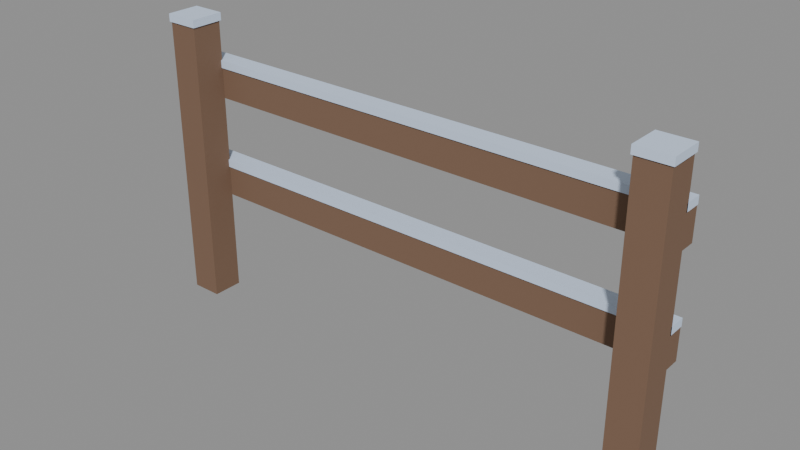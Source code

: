 # Source: fence.blend  (saved by Blender 5.0.119; exported with 4.5.12 LTS)
import bpy
from mathutils import Matrix  # noqa: F401  (used for matrix-valued properties, if any)

bpy.ops.wm.read_factory_settings(use_empty=True)
scene = bpy.context.scene
scene.name = 'Scene'

# ---- materials (node trees are filled in below, after node groups)
mat_palette_vcol = bpy.data.materials.new('palette_vcol')
mat_palette_vcol.diffuse_color = (1.0, 1.0, 1.0, 1.0)
mat_palette_vcol.roughness = 0.9

# ---- material node trees
mat_palette_vcol.use_nodes = True; mat_palette_vcol.node_tree.nodes.clear()
_N = mat_palette_vcol.node_tree.nodes; _L = mat_palette_vcol.node_tree.links
n0 = _N.new('ShaderNodeBsdfPrincipled'); n0.name = 'Principled BSDF'; n0.location = (-200, 100)
n0.inputs[2].default_value = 0.9
n0.inputs[27].default_value = (0.0, 0.0, 0.0, 1.0)
n1 = _N.new('ShaderNodeOutputMaterial'); n1.name = 'Material Output'; n1.location = (200, 100)
n2 = _N.new('ShaderNodeVertexColor'); n2.name = 'Color Attribute'; n2.location = (-500, 100)
n2.layer_name = 'Col'
_L.new(n0.outputs[0], n1.inputs[0])
_L.new(n2.outputs[0], n0.inputs[0])
n1.is_active_output = True

# ---- meshes
me_fence = bpy.data.meshes.new('Fence')
me_fence.from_pydata([(-1.0, -0.06, 0.0), (-0.88, -0.06, 0.0), (-1.0, 0.06, 0.0), (-0.88, 0.06, 0.0), (-1.0, -0.06, 1.1), (-0.88, -0.06, 1.1), (-1.0, 0.06, 1.1), (-0.88, 0.06, 1.1), (-1.005, -0.065, 1.1), (-0.875, -0.065, 1.1), (-1.005, 0.065, 1.1), (-0.875, 0.065, 1.1), (-1.005, -0.065, 1.13), (-0.875, -0.065, 1.13), (-1.005, 0.065, 1.13), (-0.875, 0.065, 1.13), (0.88, -0.06, 0.0), (1.0, -0.06, 0.0), (0.88, 0.06, 0.0), (1.0, 0.06, 0.0), (0.88, -0.06, 1.1), (1.0, -0.06, 1.1), (0.88, 0.06, 1.1), (1.0, 0.06, 1.1), (0.875, -0.065, 1.1), (1.005, -0.065, 1.1), (0.875, 0.065, 1.1), (1.005, 0.065, 1.1), (0.875, -0.065, 1.13), (1.005, -0.065, 1.13), (0.875, 0.065, 1.13), (1.005, 0.065, 1.13), (-1.0, 0.06, 0.4), (1.0, 0.06, 0.4), (-1.0, 0.12, 0.4), (1.0, 0.12, 0.4), (-1.0, 0.06, 0.52), (1.0, 0.06, 0.52), (-1.0, 0.12, 0.52), (1.0, 0.12, 0.52), (-1.0, 0.055, 0.52), (1.0, 0.055, 0.52), (-1.0, 0.125, 0.52), (1.0, 0.125, 0.52), (-1.0, 0.055, 0.55), (1.0, 0.055, 0.55), (-1.0, 0.125, 0.55), (1.0, 0.125, 0.55), (-1.0, 0.06, 0.8), (1.0, 0.06, 0.8), (-1.0, 0.12, 0.8), (1.0, 0.12, 0.8), (-1.0, 0.06, 0.92), (1.0, 0.06, 0.92), (-1.0, 0.12, 0.92), (1.0, 0.12, 0.92), (-1.0, 0.055, 0.92), (1.0, 0.055, 0.92), (-1.0, 0.125, 0.92), (1.0, 0.125, 0.92), (-1.0, 0.055, 0.95), (1.0, 0.055, 0.95), (-1.0, 0.125, 0.95), (1.0, 0.125, 0.95)], [], [(4, 5, 7, 6), (0, 1, 5, 4), (2, 6, 7, 3), (0, 4, 6, 2), (1, 3, 7, 5), (12, 13, 15, 14), (8, 9, 13, 12), (10, 14, 15, 11), (8, 12, 14, 10), (9, 11, 15, 13), (20, 21, 23, 22), (16, 17, 21, 20), (18, 22, 23, 19), (16, 20, 22, 18), (17, 19, 23, 21), (28, 29, 31, 30), (24, 25, 29, 28), (26, 30, 31, 27), (24, 28, 30, 26), (25, 27, 31, 29), (32, 34, 35, 33), (36, 37, 39, 38), (32, 33, 37, 36), (34, 38, 39, 35), (32, 36, 38, 34), (33, 35, 39, 37), (44, 45, 47, 46), (40, 41, 45, 44), (42, 46, 47, 43), (40, 44, 46, 42), (41, 43, 47, 45), (48, 50, 51, 49), (52, 53, 55, 54), (48, 49, 53, 52), (50, 54, 55, 51), (48, 52, 54, 50), (49, 51, 55, 53), (60, 61, 63, 62), (56, 57, 61, 60), (58, 62, 63, 59), (56, 60, 62, 58), (57, 59, 63, 61)])
_ca = me_fence.color_attributes.new('Col', 'FLOAT_COLOR', 'CORNER')
_ca.data.foreach_set('color', [0.198, 0.1157, 0.07255, 0.0, 0.198, 0.1157, 0.07255, 0.0, 0.198, 0.1157, 0.07255, 0.0, 0.198, 0.1157, 0.07255, 0.0, 0.198, 0.1157, 0.07255, 0.5417, 0.198, 0.1157, 0.07255, 0.5208, 0.198, 0.1157, 0.07255, 1.0, 0.198, 0.1157, 0.07255, 1.0, 0.198, 0.1157, 0.07255, 0.5417, 0.198, 0.1157, 0.07255, 0.9583, 0.198, 0.1157, 0.07255, 0.9167, 0.198, 0.1157, 0.07255, 0.5625, 0.198, 0.1157, 0.07255, 0.5625, 0.198, 0.1157, 0.07255, 1.0, 0.198, 0.1157, 0.07255, 1.0, 0.198, 0.1157, 0.07255, 0.5625, 0.198, 0.1157, 0.07255, 0.5208, 0.198, 0.1157, 0.07255, 0.5417, 0.198, 0.1157, 0.07255, 0.8958, 0.198, 0.1157, 0.07255, 0.8958, 0.6137, 0.7314, 0.9157, 1.0, 0.6137, 0.7314, 0.9157, 1.0, 0.6137, 0.7314, 0.9157, 1.0, 0.6137, 0.7314, 0.9157, 1.0, 0.6137, 0.7314, 0.9157, 1.0, 0.6137, 0.7314, 0.9157, 1.0, 0.6137, 0.7314, 0.9157, 1.0, 0.6137, 0.7314, 0.9157, 1.0, 0.6137, 0.7314, 0.9157, 0.9583, 0.6137, 0.7314, 0.9157, 0.9792, 0.6137, 0.7314, 0.9157, 0.9792, 0.6137, 0.7314, 0.9157, 0.9792, 0.6137, 0.7314, 0.9157, 1.0, 0.6137, 0.7314, 0.9157, 1.0, 0.6137, 0.7314, 0.9157, 1.0, 0.6137, 0.7314, 0.9157, 1.0, 0.6137, 0.7314, 0.9157, 0.9583, 0.6137, 0.7314, 0.9157, 0.9375, 0.6137, 0.7314, 0.9157, 0.9375, 0.6137, 0.7314, 0.9157, 0.9375, 0.198, 0.1157, 0.07255, 0.0, 0.198, 0.1157, 0.07255, 0.0, 0.198, 0.1157, 0.07255, 0.0, 0.198, 0.1157, 0.07255, 0.0, 0.198, 0.1157, 0.07255, 0.5625, 0.198, 0.1157, 0.07255, 0.5833, 0.198, 0.1157, 0.07255, 1.0, 0.198, 0.1157, 0.07255, 1.0, 0.198, 0.1157, 0.07255, 0.5417, 0.198, 0.1157, 0.07255, 0.9375, 0.198, 0.1157, 0.07255, 0.9583, 0.198, 0.1157, 0.07255, 0.5417, 0.198, 0.1157, 0.07255, 0.5417, 0.198, 0.1157, 0.07255, 0.8958, 0.198, 0.1157, 0.07255, 0.9167, 0.198, 0.1157, 0.07255, 0.5417, 0.198, 0.1157, 0.07255, 0.5208, 0.198, 0.1157, 0.07255, 0.5417, 0.198, 0.1157, 0.07255, 1.0, 0.198, 0.1157, 0.07255, 1.0, 0.6137, 0.7314, 0.9157, 1.0, 0.6137, 0.7314, 0.9157, 1.0, 0.6137, 0.7314, 0.9157, 1.0, 0.6137, 0.7314, 0.9157, 1.0, 0.6137, 0.7314, 0.9157, 1.0, 0.6137, 0.7314, 0.9157, 1.0, 0.6137, 0.7314, 0.9157, 1.0, 0.6137, 0.7314, 0.9157, 1.0, 0.6137, 0.7314, 0.9157, 0.9792, 0.6137, 0.7314, 0.9157, 0.9792, 0.6137, 0.7314, 0.9157, 0.9792, 0.6137, 0.7314, 0.9157, 0.9792, 0.6137, 0.7314, 0.9157, 0.9167, 0.6137, 0.7314, 0.9157, 0.9167, 0.6137, 0.7314, 0.9157, 0.9375, 0.6137, 0.7314, 0.9157, 0.9375, 0.6137, 0.7314, 0.9157, 1.0, 0.6137, 0.7314, 0.9157, 1.0, 0.6137, 0.7314, 0.9157, 1.0, 0.6137, 0.7314, 0.9157, 1.0, 0.198, 0.1157, 0.07255, 0.2083, 0.198, 0.1157, 0.07255, 0.3333, 0.198, 0.1157, 0.07255, 0.3333, 0.198, 0.1157, 0.07255, 0.2292, 0.198, 0.1157, 0.07255, 0.0, 0.198, 0.1157, 0.07255, 0.0, 0.198, 0.1157, 0.07255, 0.0, 0.198, 0.1157, 0.07255, 0.0, 0.198, 0.1157, 0.07255, 0.0, 0.198, 0.1157, 0.07255, 0.0, 0.198, 0.1157, 0.07255, 0.0, 0.198, 0.1157, 0.07255, 0.0, 0.198, 0.1157, 0.07255, 0.875, 0.198, 0.1157, 0.07255, 0.8125, 0.198, 0.1157, 0.07255, 0.8125, 0.198, 0.1157, 0.07255, 0.8958, 0.198, 0.1157, 0.07255, 0.875, 0.198, 0.1157, 0.07255, 0.9583, 0.198, 0.1157, 0.07255, 0.9792, 0.198, 0.1157, 0.07255, 0.875, 0.198, 0.1157, 0.07255, 0.9167, 0.198, 0.1157, 0.07255, 0.8958, 0.198, 0.1157, 0.07255, 0.9792, 0.198, 0.1157, 0.07255, 0.9375, 0.6137, 0.7314, 0.9157, 0.0, 0.6137, 0.7314, 0.9157, 0.0, 0.6137, 0.7314, 0.9157, 0.7083, 0.6137, 0.7314, 0.9157, 0.7083, 0.6137, 0.7314, 0.9157, 0.0, 0.6137, 0.7314, 0.9157, 0.0, 0.6137, 0.7314, 0.9157, 0.0, 0.6137, 0.7314, 0.9157, 0.0, 0.6137, 0.7314, 0.9157, 0.9583, 0.6137, 0.7314, 0.9157, 0.9792, 0.6137, 0.7314, 0.9157, 0.9792, 0.6137, 0.7314, 0.9157, 0.9792, 0.6137, 0.7314, 0.9157, 0.9792, 0.6137, 0.7314, 0.9157, 0.9792, 0.6137, 0.7314, 0.9157, 0.9792, 0.6137, 0.7314, 0.9157, 0.9792, 0.6137, 0.7314, 0.9157, 0.9792, 0.6137, 0.7314, 0.9157, 0.9792, 0.6137, 0.7314, 0.9157, 0.9792, 0.6137, 0.7314, 0.9157, 0.9792, 0.198, 0.1157, 0.07255, 0.4375, 0.198, 0.1157, 0.07255, 0.6458, 0.198, 0.1157, 0.07255, 0.6667, 0.198, 0.1157, 0.07255, 0.4375, 0.198, 0.1157, 0.07255, 0.0, 0.198, 0.1157, 0.07255, 0.0, 0.198, 0.1157, 0.07255, 0.0, 0.198, 0.1157, 0.07255, 0.0, 0.198, 0.1157, 0.07255, 0.0, 0.198, 0.1157, 0.07255, 0.0, 0.198, 0.1157, 0.07255, 0.0, 0.198, 0.1157, 0.07255, 0.0, 0.198, 0.1157, 0.07255, 1.0, 0.198, 0.1157, 0.07255, 0.8958, 0.198, 0.1157, 0.07255, 0.875, 0.198, 0.1157, 0.07255, 1.0, 0.198, 0.1157, 0.07255, 1.0, 0.198, 0.1157, 0.07255, 1.0, 0.198, 0.1157, 0.07255, 1.0, 0.198, 0.1157, 0.07255, 1.0, 0.198, 0.1157, 0.07255, 1.0, 0.198, 0.1157, 0.07255, 1.0, 0.198, 0.1157, 0.07255, 1.0, 0.198, 0.1157, 0.07255, 1.0, 0.6137, 0.7314, 0.9157, 0.0, 0.6137, 0.7314, 0.9157, 0.0, 0.6137, 0.7314, 0.9157, 0.7708, 0.6137, 0.7314, 0.9157, 0.7917, 0.6137, 0.7314, 0.9157, 0.0, 0.6137, 0.7314, 0.9157, 0.02083, 0.6137, 0.7314, 0.9157, 0.02083, 0.6137, 0.7314, 0.9157, 0.0, 0.6137, 0.7314, 0.9157, 1.0, 0.6137, 0.7314, 0.9157, 1.0, 0.6137, 0.7314, 0.9157, 1.0, 0.6137, 0.7314, 0.9157, 1.0, 0.6137, 0.7314, 0.9157, 1.0, 0.6137, 0.7314, 0.9157, 1.0, 0.6137, 0.7314, 0.9157, 1.0, 0.6137, 0.7314, 0.9157, 1.0, 0.6137, 0.7314, 0.9157, 1.0, 0.6137, 0.7314, 0.9157, 1.0, 0.6137, 0.7314, 0.9157, 1.0, 0.6137, 0.7314, 0.9157, 1.0])
me_fence.materials.append(mat_palette_vcol)
me_fence.update()

# ---- objects
ob_fence = bpy.data.objects.new('Fence', me_fence)

# ---- transforms, parenting, visibility, modifiers, constraints
ob_fence.location = (0.0, 0.0, 0.0)

# ---- collection membership
scene.collection.objects.link(ob_fence)

# ---- scene / render settings (as saved in the file)
scene.frame_start = 1; scene.frame_end = 250; scene.frame_set(1)
scene.render.engine = 'BLENDER_EEVEE_NEXT'
scene.render.bake_bias = 0.0
scene.render.bake_samples = 0
scene.cycles.sampling_pattern = 'TABULATED_SOBOL'
scene.eevee.use_volume_custom_range = False
bpy.context.view_layer.update()

# ---- added for rendering (the .blend has no active camera and no usable light): camera, sun + grey world if the file has none
cam_auto = bpy.data.cameras.new('AutoCamera')
cam_auto.lens = 50.0
cam_auto.sensor_width = 36.0
cam_auto.clip_end = 1000.0
ob_auto_camera = bpy.data.objects.new('AutoCamera', cam_auto)
scene.collection.objects.link(ob_auto_camera)
ob_auto_camera.location = (2.14067, -2.53881, 2.27754)
ob_auto_camera.rotation_euler = (1.09748, -7.21219e-08, 0.694738)
scene.camera = ob_auto_camera
light_auto_sun = bpy.data.lights.new('AutoSun', 'SUN')
light_auto_sun.energy = 3.0
light_auto_sun.angle = 0.0523599
ob_auto_sun = bpy.data.objects.new('AutoSun', light_auto_sun)
scene.collection.objects.link(ob_auto_sun)
ob_auto_sun.rotation_euler = (0.872665, 0.174533, 0.523599)
if scene.world is None:
    world_auto = bpy.data.worlds.new('AutoWorld')
    world_auto.color = (0.3, 0.3, 0.3)
    scene.world = world_auto
bpy.context.view_layer.update()
